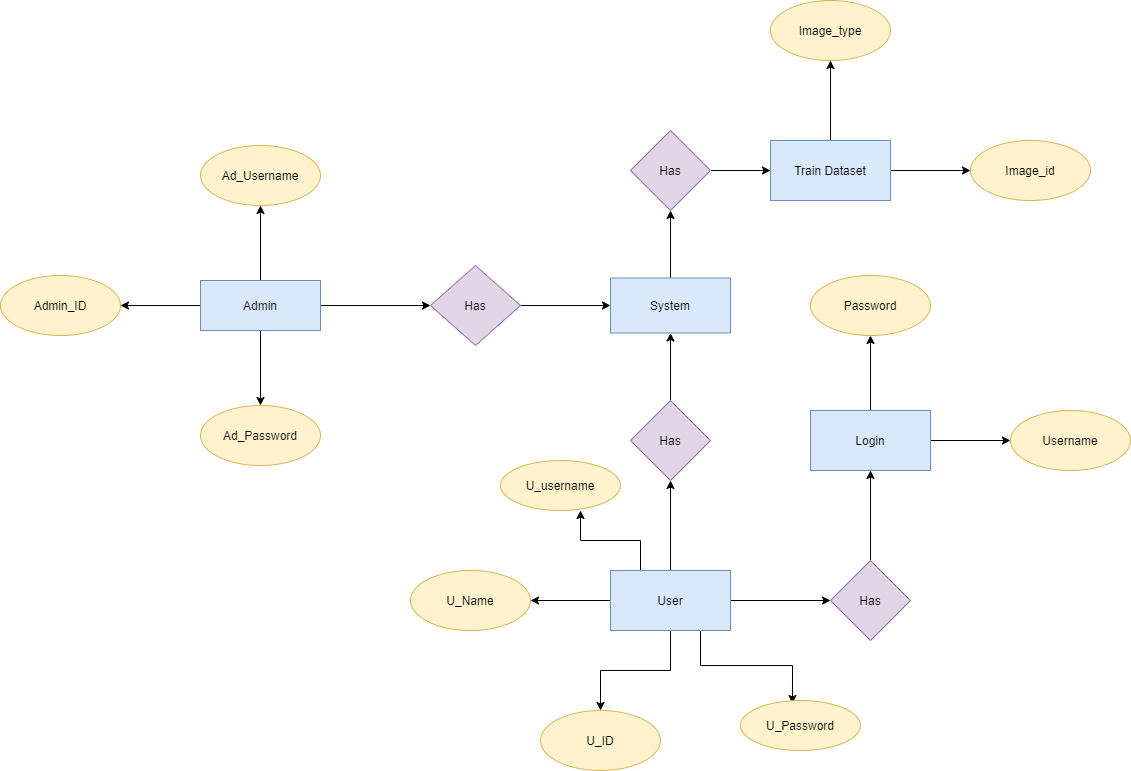

The diagram above was exported from draw.io. Its source (the exported page's mxGraphModel, read from the mxfile embedded in the PNG):
<mxGraphModel dx="1952" dy="1682" grid="1" gridSize="10" guides="1" tooltips="1" connect="1" arrows="1" fold="1" page="1" pageScale="1" pageWidth="850" pageHeight="1100" math="0" shadow="0">
  <root>
    <mxCell id="zdUJkqEZlFYmHjgwNv9q-0" />
    <mxCell id="zdUJkqEZlFYmHjgwNv9q-1" parent="zdUJkqEZlFYmHjgwNv9q-0" />
    <mxCell id="zdUJkqEZlFYmHjgwNv9q-6" style="edgeStyle=orthogonalEdgeStyle;rounded=0;orthogonalLoop=1;jettySize=auto;html=1;" parent="zdUJkqEZlFYmHjgwNv9q-1" source="zdUJkqEZlFYmHjgwNv9q-2" target="zdUJkqEZlFYmHjgwNv9q-3" edge="1">
      <mxGeometry relative="1" as="geometry" />
    </mxCell>
    <mxCell id="zdUJkqEZlFYmHjgwNv9q-13" value="" style="edgeStyle=orthogonalEdgeStyle;rounded=0;orthogonalLoop=1;jettySize=auto;html=1;" parent="zdUJkqEZlFYmHjgwNv9q-1" source="zdUJkqEZlFYmHjgwNv9q-2" target="zdUJkqEZlFYmHjgwNv9q-12" edge="1">
      <mxGeometry relative="1" as="geometry" />
    </mxCell>
    <mxCell id="zdUJkqEZlFYmHjgwNv9q-15" value="" style="edgeStyle=orthogonalEdgeStyle;rounded=0;orthogonalLoop=1;jettySize=auto;html=1;" parent="zdUJkqEZlFYmHjgwNv9q-1" source="zdUJkqEZlFYmHjgwNv9q-2" target="zdUJkqEZlFYmHjgwNv9q-14" edge="1">
      <mxGeometry relative="1" as="geometry" />
    </mxCell>
    <mxCell id="zdUJkqEZlFYmHjgwNv9q-21" value="" style="edgeStyle=orthogonalEdgeStyle;rounded=0;orthogonalLoop=1;jettySize=auto;html=1;" parent="zdUJkqEZlFYmHjgwNv9q-1" source="zdUJkqEZlFYmHjgwNv9q-2" target="zdUJkqEZlFYmHjgwNv9q-20" edge="1">
      <mxGeometry relative="1" as="geometry" />
    </mxCell>
    <mxCell id="zdUJkqEZlFYmHjgwNv9q-2" value="Admin" style="rounded=0;whiteSpace=wrap;html=1;fillColor=#dae8fc;strokeColor=#6c8ebf;" parent="zdUJkqEZlFYmHjgwNv9q-1" vertex="1">
      <mxGeometry x="170" y="230" width="120" height="50" as="geometry" />
    </mxCell>
    <mxCell id="zdUJkqEZlFYmHjgwNv9q-9" value="" style="edgeStyle=orthogonalEdgeStyle;rounded=0;orthogonalLoop=1;jettySize=auto;html=1;" parent="zdUJkqEZlFYmHjgwNv9q-1" source="zdUJkqEZlFYmHjgwNv9q-3" target="zdUJkqEZlFYmHjgwNv9q-8" edge="1">
      <mxGeometry relative="1" as="geometry" />
    </mxCell>
    <mxCell id="zdUJkqEZlFYmHjgwNv9q-3" value="Has" style="rhombus;whiteSpace=wrap;html=1;fillColor=#e1d5e7;strokeColor=#9673a6;" parent="zdUJkqEZlFYmHjgwNv9q-1" vertex="1">
      <mxGeometry x="400" y="215" width="90" height="80" as="geometry" />
    </mxCell>
    <mxCell id="zdUJkqEZlFYmHjgwNv9q-11" value="" style="edgeStyle=orthogonalEdgeStyle;rounded=0;orthogonalLoop=1;jettySize=auto;html=1;" parent="zdUJkqEZlFYmHjgwNv9q-1" source="zdUJkqEZlFYmHjgwNv9q-10" target="zdUJkqEZlFYmHjgwNv9q-8" edge="1">
      <mxGeometry relative="1" as="geometry" />
    </mxCell>
    <mxCell id="zdUJkqEZlFYmHjgwNv9q-49" value="" style="edgeStyle=orthogonalEdgeStyle;rounded=0;orthogonalLoop=1;jettySize=auto;html=1;" parent="zdUJkqEZlFYmHjgwNv9q-1" source="zdUJkqEZlFYmHjgwNv9q-8" target="zdUJkqEZlFYmHjgwNv9q-48" edge="1">
      <mxGeometry relative="1" as="geometry" />
    </mxCell>
    <mxCell id="zdUJkqEZlFYmHjgwNv9q-8" value="System" style="whiteSpace=wrap;html=1;fillColor=#dae8fc;strokeColor=#6c8ebf;" parent="zdUJkqEZlFYmHjgwNv9q-1" vertex="1">
      <mxGeometry x="580" y="227.5" width="120" height="55" as="geometry" />
    </mxCell>
    <mxCell id="zdUJkqEZlFYmHjgwNv9q-23" value="" style="edgeStyle=orthogonalEdgeStyle;rounded=0;orthogonalLoop=1;jettySize=auto;html=1;" parent="zdUJkqEZlFYmHjgwNv9q-1" target="zdUJkqEZlFYmHjgwNv9q-10" edge="1">
      <mxGeometry relative="1" as="geometry">
        <mxPoint x="640" y="520" as="sourcePoint" />
      </mxGeometry>
    </mxCell>
    <mxCell id="zdUJkqEZlFYmHjgwNv9q-10" value="Has" style="rhombus;whiteSpace=wrap;html=1;fillColor=#e1d5e7;strokeColor=#9673a6;" parent="zdUJkqEZlFYmHjgwNv9q-1" vertex="1">
      <mxGeometry x="600" y="350" width="80" height="80" as="geometry" />
    </mxCell>
    <mxCell id="zdUJkqEZlFYmHjgwNv9q-12" value="Ad_Username" style="ellipse;whiteSpace=wrap;html=1;rounded=0;fillColor=#fff2cc;strokeColor=#d6b656;" parent="zdUJkqEZlFYmHjgwNv9q-1" vertex="1">
      <mxGeometry x="170" y="95" width="120" height="60" as="geometry" />
    </mxCell>
    <mxCell id="zdUJkqEZlFYmHjgwNv9q-14" value="Admin_ID" style="ellipse;whiteSpace=wrap;html=1;rounded=0;fillColor=#fff2cc;strokeColor=#d6b656;" parent="zdUJkqEZlFYmHjgwNv9q-1" vertex="1">
      <mxGeometry x="-30" y="225" width="120" height="60" as="geometry" />
    </mxCell>
    <mxCell id="zdUJkqEZlFYmHjgwNv9q-18" value="Password" style="ellipse;whiteSpace=wrap;html=1;fillColor=#fff2cc;strokeColor=#d6b656;" parent="zdUJkqEZlFYmHjgwNv9q-1" vertex="1">
      <mxGeometry x="780" y="225" width="120" height="60" as="geometry" />
    </mxCell>
    <mxCell id="zdUJkqEZlFYmHjgwNv9q-20" value="Ad_Password" style="ellipse;whiteSpace=wrap;html=1;rounded=0;fillColor=#fff2cc;strokeColor=#d6b656;" parent="zdUJkqEZlFYmHjgwNv9q-1" vertex="1">
      <mxGeometry x="170" y="355" width="120" height="60" as="geometry" />
    </mxCell>
    <mxCell id="zdUJkqEZlFYmHjgwNv9q-26" value="" style="edgeStyle=orthogonalEdgeStyle;rounded=0;orthogonalLoop=1;jettySize=auto;html=1;" parent="zdUJkqEZlFYmHjgwNv9q-1" source="zdUJkqEZlFYmHjgwNv9q-24" target="zdUJkqEZlFYmHjgwNv9q-25" edge="1">
      <mxGeometry relative="1" as="geometry" />
    </mxCell>
    <mxCell id="zdUJkqEZlFYmHjgwNv9q-41" value="" style="edgeStyle=orthogonalEdgeStyle;rounded=0;orthogonalLoop=1;jettySize=auto;html=1;" parent="zdUJkqEZlFYmHjgwNv9q-1" source="zdUJkqEZlFYmHjgwNv9q-24" target="zdUJkqEZlFYmHjgwNv9q-40" edge="1">
      <mxGeometry relative="1" as="geometry" />
    </mxCell>
    <mxCell id="zdUJkqEZlFYmHjgwNv9q-42" value="" style="edgeStyle=orthogonalEdgeStyle;rounded=0;orthogonalLoop=1;jettySize=auto;html=1;" parent="zdUJkqEZlFYmHjgwNv9q-1" source="zdUJkqEZlFYmHjgwNv9q-24" target="zdUJkqEZlFYmHjgwNv9q-27" edge="1">
      <mxGeometry relative="1" as="geometry" />
    </mxCell>
    <mxCell id="nDJdia4Lp4bgsum0dg9L-2" style="edgeStyle=orthogonalEdgeStyle;rounded=0;orthogonalLoop=1;jettySize=auto;html=1;exitX=0.25;exitY=0;exitDx=0;exitDy=0;" edge="1" parent="zdUJkqEZlFYmHjgwNv9q-1" source="zdUJkqEZlFYmHjgwNv9q-24">
      <mxGeometry relative="1" as="geometry">
        <mxPoint x="550" y="460" as="targetPoint" />
      </mxGeometry>
    </mxCell>
    <mxCell id="nDJdia4Lp4bgsum0dg9L-3" style="edgeStyle=orthogonalEdgeStyle;rounded=0;orthogonalLoop=1;jettySize=auto;html=1;entryX=0.433;entryY=0.06;entryDx=0;entryDy=0;entryPerimeter=0;exitX=0.75;exitY=1;exitDx=0;exitDy=0;" edge="1" parent="zdUJkqEZlFYmHjgwNv9q-1" source="zdUJkqEZlFYmHjgwNv9q-24" target="nDJdia4Lp4bgsum0dg9L-1">
      <mxGeometry relative="1" as="geometry" />
    </mxCell>
    <mxCell id="zdUJkqEZlFYmHjgwNv9q-24" value="User" style="rounded=0;whiteSpace=wrap;html=1;fillColor=#dae8fc;strokeColor=#6c8ebf;" parent="zdUJkqEZlFYmHjgwNv9q-1" vertex="1">
      <mxGeometry x="580" y="520" width="120" height="60" as="geometry" />
    </mxCell>
    <mxCell id="zdUJkqEZlFYmHjgwNv9q-25" value="U_Name" style="ellipse;whiteSpace=wrap;html=1;rounded=0;fillColor=#fff2cc;strokeColor=#d6b656;" parent="zdUJkqEZlFYmHjgwNv9q-1" vertex="1">
      <mxGeometry x="380" y="520" width="120" height="60" as="geometry" />
    </mxCell>
    <mxCell id="zdUJkqEZlFYmHjgwNv9q-27" value="U_ID" style="ellipse;whiteSpace=wrap;html=1;rounded=0;fillColor=#fff2cc;strokeColor=#d6b656;" parent="zdUJkqEZlFYmHjgwNv9q-1" vertex="1">
      <mxGeometry x="510" y="660" width="120" height="60" as="geometry" />
    </mxCell>
    <mxCell id="zdUJkqEZlFYmHjgwNv9q-44" value="" style="edgeStyle=orthogonalEdgeStyle;rounded=0;orthogonalLoop=1;jettySize=auto;html=1;" parent="zdUJkqEZlFYmHjgwNv9q-1" source="zdUJkqEZlFYmHjgwNv9q-40" target="zdUJkqEZlFYmHjgwNv9q-43" edge="1">
      <mxGeometry relative="1" as="geometry" />
    </mxCell>
    <mxCell id="zdUJkqEZlFYmHjgwNv9q-40" value="Has" style="rhombus;whiteSpace=wrap;html=1;rounded=0;fillColor=#e1d5e7;strokeColor=#9673a6;" parent="zdUJkqEZlFYmHjgwNv9q-1" vertex="1">
      <mxGeometry x="800" y="510" width="80" height="80" as="geometry" />
    </mxCell>
    <mxCell id="zdUJkqEZlFYmHjgwNv9q-46" value="" style="edgeStyle=orthogonalEdgeStyle;rounded=0;orthogonalLoop=1;jettySize=auto;html=1;" parent="zdUJkqEZlFYmHjgwNv9q-1" source="zdUJkqEZlFYmHjgwNv9q-43" target="zdUJkqEZlFYmHjgwNv9q-45" edge="1">
      <mxGeometry relative="1" as="geometry" />
    </mxCell>
    <mxCell id="zdUJkqEZlFYmHjgwNv9q-47" value="" style="edgeStyle=orthogonalEdgeStyle;rounded=0;orthogonalLoop=1;jettySize=auto;html=1;" parent="zdUJkqEZlFYmHjgwNv9q-1" source="zdUJkqEZlFYmHjgwNv9q-43" target="zdUJkqEZlFYmHjgwNv9q-18" edge="1">
      <mxGeometry relative="1" as="geometry" />
    </mxCell>
    <mxCell id="zdUJkqEZlFYmHjgwNv9q-43" value="Login" style="whiteSpace=wrap;html=1;rounded=0;fillColor=#dae8fc;strokeColor=#6c8ebf;" parent="zdUJkqEZlFYmHjgwNv9q-1" vertex="1">
      <mxGeometry x="780" y="360" width="120" height="60" as="geometry" />
    </mxCell>
    <mxCell id="zdUJkqEZlFYmHjgwNv9q-45" value="Username" style="ellipse;whiteSpace=wrap;html=1;rounded=0;fillColor=#fff2cc;strokeColor=#d6b656;" parent="zdUJkqEZlFYmHjgwNv9q-1" vertex="1">
      <mxGeometry x="980" y="360" width="120" height="60" as="geometry" />
    </mxCell>
    <mxCell id="zdUJkqEZlFYmHjgwNv9q-56" value="" style="edgeStyle=orthogonalEdgeStyle;rounded=0;orthogonalLoop=1;jettySize=auto;html=1;" parent="zdUJkqEZlFYmHjgwNv9q-1" source="zdUJkqEZlFYmHjgwNv9q-48" target="zdUJkqEZlFYmHjgwNv9q-55" edge="1">
      <mxGeometry relative="1" as="geometry" />
    </mxCell>
    <mxCell id="zdUJkqEZlFYmHjgwNv9q-48" value="Has" style="rhombus;whiteSpace=wrap;html=1;fillColor=#e1d5e7;strokeColor=#9673a6;" parent="zdUJkqEZlFYmHjgwNv9q-1" vertex="1">
      <mxGeometry x="600" y="80" width="80" height="80" as="geometry" />
    </mxCell>
    <mxCell id="zdUJkqEZlFYmHjgwNv9q-53" value="" style="edgeStyle=orthogonalEdgeStyle;rounded=0;orthogonalLoop=1;jettySize=auto;html=1;" parent="zdUJkqEZlFYmHjgwNv9q-1" target="zdUJkqEZlFYmHjgwNv9q-52" edge="1">
      <mxGeometry relative="1" as="geometry">
        <mxPoint x="800" y="90" as="sourcePoint" />
      </mxGeometry>
    </mxCell>
    <mxCell id="zdUJkqEZlFYmHjgwNv9q-52" value="Image_type" style="ellipse;whiteSpace=wrap;html=1;fillColor=#fff2cc;strokeColor=#d6b656;" parent="zdUJkqEZlFYmHjgwNv9q-1" vertex="1">
      <mxGeometry x="740" y="-50" width="120" height="60" as="geometry" />
    </mxCell>
    <mxCell id="zdUJkqEZlFYmHjgwNv9q-60" value="" style="edgeStyle=orthogonalEdgeStyle;rounded=0;orthogonalLoop=1;jettySize=auto;html=1;" parent="zdUJkqEZlFYmHjgwNv9q-1" source="zdUJkqEZlFYmHjgwNv9q-55" target="zdUJkqEZlFYmHjgwNv9q-59" edge="1">
      <mxGeometry relative="1" as="geometry" />
    </mxCell>
    <mxCell id="zdUJkqEZlFYmHjgwNv9q-55" value="Train Dataset" style="whiteSpace=wrap;html=1;fillColor=#dae8fc;strokeColor=#6c8ebf;" parent="zdUJkqEZlFYmHjgwNv9q-1" vertex="1">
      <mxGeometry x="740" y="90" width="120" height="60" as="geometry" />
    </mxCell>
    <mxCell id="zdUJkqEZlFYmHjgwNv9q-59" value="Image_id" style="ellipse;whiteSpace=wrap;html=1;strokeColor=#d6b656;fillColor=#fff2cc;" parent="zdUJkqEZlFYmHjgwNv9q-1" vertex="1">
      <mxGeometry x="940" y="90" width="120" height="60" as="geometry" />
    </mxCell>
    <mxCell id="nDJdia4Lp4bgsum0dg9L-0" value="U_username" style="ellipse;whiteSpace=wrap;html=1;fillColor=#fff2cc;strokeColor=#d6b656;" vertex="1" parent="zdUJkqEZlFYmHjgwNv9q-1">
      <mxGeometry x="470" y="410" width="120" height="50" as="geometry" />
    </mxCell>
    <mxCell id="nDJdia4Lp4bgsum0dg9L-1" value="U_Password" style="ellipse;whiteSpace=wrap;html=1;fillColor=#fff2cc;strokeColor=#d6b656;" vertex="1" parent="zdUJkqEZlFYmHjgwNv9q-1">
      <mxGeometry x="710" y="650" width="120" height="50" as="geometry" />
    </mxCell>
  </root>
</mxGraphModel>